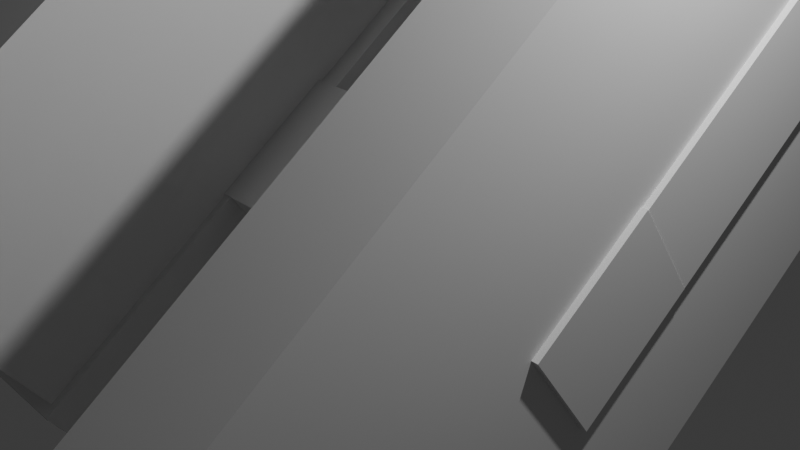 # Source: Untitled.blend  (saved by Blender 4.4.32; exported with 4.5.12 LTS)
import bpy
from mathutils import Matrix  # noqa: F401  (used for matrix-valued properties, if any)

bpy.ops.wm.read_factory_settings(use_empty=True)
scene = bpy.context.scene
scene.name = 'Scene'

# ---- collections
col_collection = bpy.data.collections.new('Collection'); scene.collection.children.link(col_collection)

# ---- materials (node trees are filled in below, after node groups)
mat_material = bpy.data.materials.new('Material')
mat_material.alpha_threshold = 0.0
mat_material.roughness = 0.5
mat_material.line_color = (0.0, 0.0, 0.0, 1.0)

# ---- material node trees
mat_material.use_nodes = True; mat_material.node_tree.nodes.clear()
_N = mat_material.node_tree.nodes; _L = mat_material.node_tree.links
n0 = _N.new('ShaderNodeOutputMaterial'); n0.name = 'Material Output'; n0.location = (300, 300)
n1 = _N.new('ShaderNodeBsdfPrincipled'); n1.name = 'Principled BSDF'; n1.location = (10, 300)
n1.inputs[3].default_value = 1.45
_L.new(n1.outputs[0], n0.inputs[0])
n0.is_active_output = True

# ---- world
world_world = bpy.data.worlds.new('World'); scene.world = world_world
world_world.use_nodes = True; world_world.node_tree.nodes.clear()
_N = world_world.node_tree.nodes; _L = world_world.node_tree.links
n0 = _N.new('ShaderNodeOutputWorld'); n0.name = 'World Output'; n0.location = (300, 300)
n1 = _N.new('ShaderNodeBackground'); n1.name = 'Background'; n1.location = (10, 300)
n1.inputs[0].default_value = (0.05088, 0.05088, 0.05088, 1.0)
_L.new(n1.outputs[0], n0.inputs[0])
n0.is_active_output = True
world_world.color = (0.05088, 0.05088, 0.05088)
world_world.sun_shadow_jitter_overblur = 0.0

# ---- cameras
cam_camera = bpy.data.cameras.new('Camera')
cam_camera.clip_end = 100.0
cam_camera.ortho_scale = 7.314

# ---- lights
light_light = bpy.data.lights.new('Light', 'POINT')
light_light.energy = 1000.0
light_light.shadow_soft_size = 0.1

# ---- meshes
me_cube = bpy.data.meshes.new('Cube')
me_cube.from_pydata([(1.0, 1.0, 1.0), (1.0, 1.0, -1.0), (1.0, -1.0, 1.0), (1.0, -1.0, -1.0), (-1.0, 1.0, 1.0), (-1.0, 1.0, -1.0), (-1.0, -1.0, 1.0), (-1.0, -1.0, -1.0)], [], [(0, 4, 6, 2), (3, 2, 6, 7), (7, 6, 4, 5), (5, 1, 3, 7), (1, 0, 2, 3), (5, 4, 0, 1)])
_uv = me_cube.uv_layers.new(name='UVMap')
_uv.uv.foreach_set('vector', [0.625, 0.5, 0.875, 0.5, 0.875, 0.75, 0.625, 0.75, 0.375, 0.75, 0.625, 0.75, 0.625, 1.0, 0.375, 1.0, 0.375, 0.0, 0.625, 0.0, 0.625, 0.25, 0.375, 0.25, 0.125, 0.5, 0.375, 0.5, 0.375, 0.75, 0.125, 0.75, 0.375, 0.5, 0.625, 0.5, 0.625, 0.75, 0.375, 0.75, 0.375, 0.25, 0.625, 0.25, 0.625, 0.5, 0.375, 0.5])
me_cube.materials.append(mat_material)
me_cube.use_mirror_vertex_groups = False
me_cube.update()
me_cube_001 = bpy.data.meshes.new('Cube.001')
me_cube_001.from_pydata([(-0.6297, -0.6192, -2.132), (-0.6297, -0.6192, 2.132), (-0.6297, 0.6192, -2.132), (-0.6297, 0.6192, 2.132), (0.6297, -0.6192, -2.132), (0.6297, -0.6192, 2.132), (0.6297, 0.6192, -2.132), (0.6297, 0.6192, 2.132)], [], [(0, 1, 3, 2), (2, 3, 7, 6), (6, 7, 5, 4), (4, 5, 1, 0), (2, 6, 4, 0), (7, 3, 1, 5)])
_uv = me_cube_001.uv_layers.new(name='UVMap')
_uv.uv.foreach_set('vector', [0.375, 0.0, 0.625, 0.0, 0.625, 0.25, 0.375, 0.25, 0.375, 0.25, 0.625, 0.25, 0.625, 0.5, 0.375, 0.5, 0.375, 0.5, 0.625, 0.5, 0.625, 0.75, 0.375, 0.75, 0.375, 0.75, 0.625, 0.75, 0.625, 1.0, 0.375, 1.0, 0.125, 0.5, 0.375, 0.5, 0.375, 0.75, 0.125, 0.75, 0.625, 0.5, 0.875, 0.5, 0.875, 0.75, 0.625, 0.75])
me_cube_001.update()
me_cube_002 = bpy.data.meshes.new('Cube.002')
me_cube_002.from_pydata([(-0.6477, -0.5905, -1.957), (-0.6477, -0.5905, 1.957), (-0.6477, 0.5905, -1.957), (-0.6477, 0.5905, 1.957), (0.6477, -0.5905, -1.957), (0.6477, -0.5905, 1.957), (0.6477, 0.5905, -1.957), (0.6477, 0.5905, 1.957)], [], [(0, 1, 3, 2), (2, 3, 7, 6), (6, 7, 5, 4), (4, 5, 1, 0), (2, 6, 4, 0), (7, 3, 1, 5)])
_uv = me_cube_002.uv_layers.new(name='UVMap')
_uv.uv.foreach_set('vector', [0.375, 0.0, 0.625, 0.0, 0.625, 0.25, 0.375, 0.25, 0.375, 0.25, 0.625, 0.25, 0.625, 0.5, 0.375, 0.5, 0.375, 0.5, 0.625, 0.5, 0.625, 0.75, 0.375, 0.75, 0.375, 0.75, 0.625, 0.75, 0.625, 1.0, 0.375, 1.0, 0.125, 0.5, 0.375, 0.5, 0.375, 0.75, 0.125, 0.75, 0.625, 0.5, 0.875, 0.5, 0.875, 0.75, 0.625, 0.75])
me_cube_002.update()
me_cube_003 = bpy.data.meshes.new('Cube.003')
me_cube_003.from_pydata([(-0.6139, -0.565, -1.43), (-0.6139, -0.565, 1.43), (-0.6139, 0.565, -1.43), (-0.6139, 0.565, 1.43), (0.6139, -0.565, -1.43), (0.6139, -0.565, 1.43), (0.6139, 0.565, -1.43), (0.6139, 0.565, 1.43)], [], [(0, 1, 3, 2), (2, 3, 7, 6), (6, 7, 5, 4), (4, 5, 1, 0), (2, 6, 4, 0), (7, 3, 1, 5)])
_uv = me_cube_003.uv_layers.new(name='UVMap')
_uv.uv.foreach_set('vector', [0.375, 0.0, 0.625, 0.0, 0.625, 0.25, 0.375, 0.25, 0.375, 0.25, 0.625, 0.25, 0.625, 0.5, 0.375, 0.5, 0.375, 0.5, 0.625, 0.5, 0.625, 0.75, 0.375, 0.75, 0.375, 0.75, 0.625, 0.75, 0.625, 1.0, 0.375, 1.0, 0.125, 0.5, 0.375, 0.5, 0.375, 0.75, 0.125, 0.75, 0.625, 0.5, 0.875, 0.5, 0.875, 0.75, 0.625, 0.75])
me_cube_003.update()
me_cube_004 = bpy.data.meshes.new('Cube.004')
me_cube_004.from_pydata([(-0.6559, -0.536, -1.389), (-0.6559, -0.536, 1.389), (-0.6559, 0.536, -1.389), (-0.6559, 0.536, 1.389), (0.6559, -0.536, -1.389), (0.6559, -0.536, 1.389), (0.6559, 0.536, -1.389), (0.6559, 0.536, 1.389)], [], [(0, 1, 3, 2), (2, 3, 7, 6), (6, 7, 5, 4), (4, 5, 1, 0), (2, 6, 4, 0), (7, 3, 1, 5)])
_uv = me_cube_004.uv_layers.new(name='UVMap')
_uv.uv.foreach_set('vector', [0.375, 0.0, 0.625, 0.0, 0.625, 0.25, 0.375, 0.25, 0.375, 0.25, 0.625, 0.25, 0.625, 0.5, 0.375, 0.5, 0.375, 0.5, 0.625, 0.5, 0.625, 0.75, 0.375, 0.75, 0.375, 0.75, 0.625, 0.75, 0.625, 1.0, 0.375, 1.0, 0.125, 0.5, 0.375, 0.5, 0.375, 0.75, 0.125, 0.75, 0.625, 0.5, 0.875, 0.5, 0.875, 0.75, 0.625, 0.75])
me_cube_004.update()
me_cube_005 = bpy.data.meshes.new('Cube.005')
me_cube_005.from_pydata([(-0.6559, -0.536, -1.389), (-0.6559, -0.536, 1.389), (-0.6559, 0.536, -1.389), (-0.6559, 0.536, 1.389), (0.6559, -0.536, -1.389), (0.6559, -0.536, 1.389), (0.6559, 0.536, -1.389), (0.6559, 0.536, 1.389)], [], [(0, 1, 3, 2), (2, 3, 7, 6), (6, 7, 5, 4), (4, 5, 1, 0), (2, 6, 4, 0), (7, 3, 1, 5)])
_uv = me_cube_005.uv_layers.new(name='UVMap')
_uv.uv.foreach_set('vector', [0.375, 0.0, 0.625, 0.0, 0.625, 0.25, 0.375, 0.25, 0.375, 0.25, 0.625, 0.25, 0.625, 0.5, 0.375, 0.5, 0.375, 0.5, 0.625, 0.5, 0.625, 0.75, 0.375, 0.75, 0.375, 0.75, 0.625, 0.75, 0.625, 1.0, 0.375, 1.0, 0.125, 0.5, 0.375, 0.5, 0.375, 0.75, 0.125, 0.75, 0.625, 0.5, 0.875, 0.5, 0.875, 0.75, 0.625, 0.75])
me_cube_005.update()

# ---- objects
ob_cube = bpy.data.objects.new('Cube', me_cube)
ob_light = bpy.data.objects.new('Light', light_light)
ob_camera = bpy.data.objects.new('Camera', cam_camera)
ob_cube_001 = bpy.data.objects.new('Cube.001', me_cube_001)
ob_cube_002 = bpy.data.objects.new('Cube.002', me_cube_002)
ob_cube_003 = bpy.data.objects.new('Cube.003', me_cube_003)
ob_cube_004 = bpy.data.objects.new('Cube.004', me_cube_004)
ob_cube_005 = bpy.data.objects.new('Cube.005', me_cube_005)

# ---- transforms, parenting, visibility, modifiers, constraints
ob_cube.location = (0.05121, 0.0, 0.0)
ob_cube.rotation_euler = (0.6241, 0.0139, 0.0)
ob_cube.scale = (-2.66, 0.805, 0.6539)
ob_cube.lock_rotations_4d = False
ob_cube.empty_display_type = 'ARROWS'
ob_cube.lineart.crease_threshold = 0.0
ob_light.location = (4.076, 1.005, 5.904)
ob_light.rotation_euler = (0.6503, 0.05522, 1.866)
ob_light.lock_rotations_4d = False
ob_light.empty_display_type = 'ARROWS'
ob_light.color = (0.0, 0.0, 0.0, 0.0)
ob_light.lineart.crease_threshold = 0.0
ob_camera.location = (7.359, -6.926, 4.958)
ob_camera.rotation_euler = (1.109, 0.0, 0.8149)
ob_camera.lock_rotations_4d = False
ob_camera.empty_display_type = 'ARROWS'
ob_camera.color = (0.0, 0.0, 0.0, 0.0)
ob_camera.display_type = 'WIRE'
ob_camera.lineart.crease_threshold = 0.0
ob_cube_001.location = (-1.919, 2.393, 1.73)
ob_cube_001.rotation_euler = (0.02378, 0.9465, 1.59)
ob_cube_002.location = (2.138, 2.249, 1.575)
ob_cube_002.rotation_euler = (0.02378, 0.9465, 1.59)
ob_cube_003.location = (-2.067, -1.824, -1.263)
ob_cube_003.rotation_euler = (0.02378, 2.195, -1.551)
ob_cube_004.location = (2.119, 0.2897, 0.5545)
ob_cube_004.rotation_euler = (0.02378, 2.195, -1.551)
ob_cube_004.scale = (-4.185, 0.9883, -3.035)
ob_cube_005.location = (-2.078, 0.08913, 1.093)
ob_cube_005.rotation_euler = (0.02378, 2.195, -1.551)
ob_cube_005.scale = (-4.185, 0.9883, -3.035)

# ---- collection membership
col_collection.objects.link(ob_cube)
col_collection.objects.link(ob_light)
col_collection.objects.link(ob_camera)
col_collection.objects.link(ob_cube_001)
col_collection.objects.link(ob_cube_002)
col_collection.objects.link(ob_cube_003)
col_collection.objects.link(ob_cube_004)
col_collection.objects.link(ob_cube_005)

# ---- scene / render settings (as saved in the file)
scene.camera = ob_camera
scene.frame_start = 1; scene.frame_end = 250; scene.frame_set(1)
scene.render.engine = 'BLENDER_EEVEE_NEXT'
bpy.context.view_layer.update()
